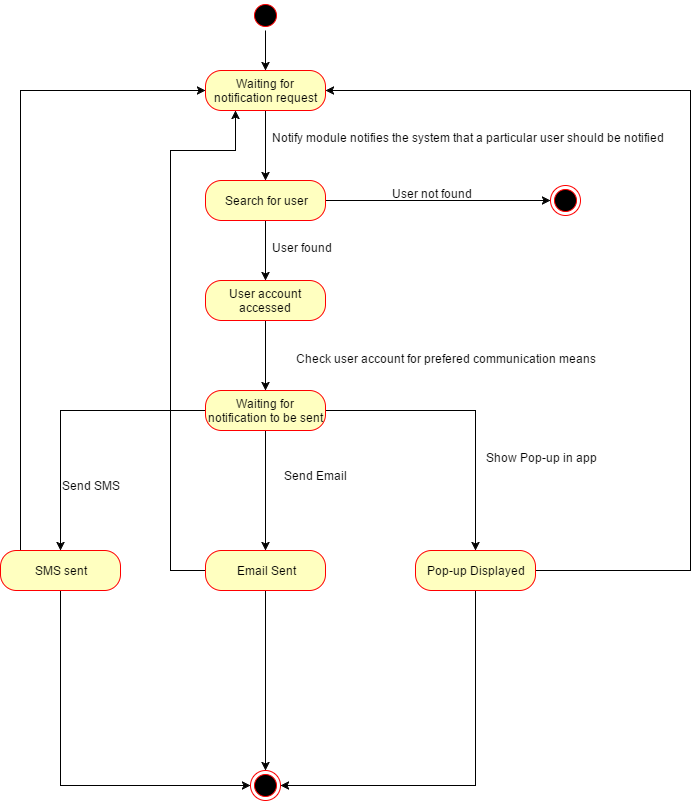

The diagram above was exported from draw.io. Its source (the exported page's mxGraphModel, read from the mxfile embedded in the PNG):
<mxGraphModel dx="1106" dy="565" grid="1" gridSize="10" guides="1" tooltips="1" connect="1" arrows="1" fold="1" page="1" pageScale="1" pageWidth="850" pageHeight="1100" background="#ffffff" math="0" shadow="0">
  <root>
    <mxCell id="0" />
    <mxCell id="1" parent="0" />
    <mxCell id="3d277ad7d601f29d-6" style="edgeStyle=orthogonalEdgeStyle;rounded=0;html=1;jettySize=auto;orthogonalLoop=1;" edge="1" parent="1" source="3d277ad7d601f29d-1" target="3d277ad7d601f29d-4">
      <mxGeometry relative="1" as="geometry" />
    </mxCell>
    <mxCell id="3d277ad7d601f29d-1" value="" style="ellipse;html=1;shape=startState;fillColor=#000000;strokeColor=#ff0000;" vertex="1" parent="1">
      <mxGeometry x="310" y="90" width="30" height="30" as="geometry" />
    </mxCell>
    <mxCell id="3d277ad7d601f29d-3" value="" style="ellipse;html=1;shape=endState;fillColor=#000000;strokeColor=#ff0000;" vertex="1" parent="1">
      <mxGeometry x="310" y="860" width="30" height="30" as="geometry" />
    </mxCell>
    <mxCell id="3d277ad7d601f29d-9" style="edgeStyle=orthogonalEdgeStyle;rounded=0;html=1;jettySize=auto;orthogonalLoop=1;" edge="1" parent="1" source="3d277ad7d601f29d-4" target="3d277ad7d601f29d-11">
      <mxGeometry relative="1" as="geometry">
        <mxPoint x="325" y="270" as="targetPoint" />
        <Array as="points">
          <mxPoint x="325" y="250" />
          <mxPoint x="325" y="250" />
        </Array>
      </mxGeometry>
    </mxCell>
    <mxCell id="3d277ad7d601f29d-4" value="Waiting for notification request" style="rounded=1;whiteSpace=wrap;html=1;arcSize=40;fillColor=#ffffc0;strokeColor=#ff0000;" vertex="1" parent="1">
      <mxGeometry x="265" y="160" width="120" height="40" as="geometry" />
    </mxCell>
    <mxCell id="3d277ad7d601f29d-10" value="Notify module notifies the system that a particular user should be notified" style="text;html=1;resizable=0;points=[];autosize=1;align=left;verticalAlign=top;spacingTop=-4;" vertex="1" parent="1">
      <mxGeometry x="330" y="218" width="410" height="20" as="geometry" />
    </mxCell>
    <mxCell id="3d277ad7d601f29d-14" style="edgeStyle=orthogonalEdgeStyle;rounded=0;html=1;jettySize=auto;orthogonalLoop=1;" edge="1" parent="1" source="3d277ad7d601f29d-11" target="3d277ad7d601f29d-13">
      <mxGeometry relative="1" as="geometry" />
    </mxCell>
    <mxCell id="3d277ad7d601f29d-18" style="edgeStyle=orthogonalEdgeStyle;rounded=0;html=1;jettySize=auto;orthogonalLoop=1;" edge="1" parent="1" source="3d277ad7d601f29d-11" target="3d277ad7d601f29d-16">
      <mxGeometry relative="1" as="geometry" />
    </mxCell>
    <mxCell id="3d277ad7d601f29d-11" value="Search for user" style="rounded=1;whiteSpace=wrap;html=1;arcSize=40;fillColor=#ffffc0;strokeColor=#ff0000;" vertex="1" parent="1">
      <mxGeometry x="265" y="270" width="120" height="40" as="geometry" />
    </mxCell>
    <mxCell id="3d277ad7d601f29d-13" value="" style="ellipse;html=1;shape=endState;fillColor=#000000;strokeColor=#ff0000;" vertex="1" parent="1">
      <mxGeometry x="610" y="275" width="30" height="30" as="geometry" />
    </mxCell>
    <mxCell id="3d277ad7d601f29d-15" value="User not found" style="text;html=1;resizable=0;points=[];autosize=1;align=left;verticalAlign=top;spacingTop=-4;" vertex="1" parent="1">
      <mxGeometry x="450" y="274" width="100" height="20" as="geometry" />
    </mxCell>
    <mxCell id="3d277ad7d601f29d-22" style="edgeStyle=orthogonalEdgeStyle;rounded=0;html=1;jettySize=auto;orthogonalLoop=1;" edge="1" parent="1" source="3d277ad7d601f29d-16" target="3d277ad7d601f29d-20">
      <mxGeometry relative="1" as="geometry" />
    </mxCell>
    <mxCell id="3d277ad7d601f29d-16" value="User account accessed" style="rounded=1;whiteSpace=wrap;html=1;arcSize=40;fillColor=#ffffc0;strokeColor=#ff0000;" vertex="1" parent="1">
      <mxGeometry x="265" y="370" width="120" height="40" as="geometry" />
    </mxCell>
    <mxCell id="3d277ad7d601f29d-19" value="User found" style="text;html=1;resizable=0;points=[];autosize=1;align=left;verticalAlign=top;spacingTop=-4;" vertex="1" parent="1">
      <mxGeometry x="330" y="328" width="80" height="20" as="geometry" />
    </mxCell>
    <mxCell id="3d277ad7d601f29d-30" style="edgeStyle=orthogonalEdgeStyle;rounded=0;html=1;jettySize=auto;orthogonalLoop=1;" edge="1" parent="1" source="3d277ad7d601f29d-20" target="3d277ad7d601f29d-28">
      <mxGeometry relative="1" as="geometry" />
    </mxCell>
    <mxCell id="3d277ad7d601f29d-31" style="edgeStyle=orthogonalEdgeStyle;rounded=0;html=1;jettySize=auto;orthogonalLoop=1;" edge="1" parent="1" source="3d277ad7d601f29d-20" target="3d277ad7d601f29d-26">
      <mxGeometry relative="1" as="geometry" />
    </mxCell>
    <mxCell id="3d277ad7d601f29d-32" style="edgeStyle=orthogonalEdgeStyle;rounded=0;html=1;jettySize=auto;orthogonalLoop=1;" edge="1" parent="1" source="3d277ad7d601f29d-20" target="3d277ad7d601f29d-24">
      <mxGeometry relative="1" as="geometry" />
    </mxCell>
    <mxCell id="3d277ad7d601f29d-20" value="Waiting for notification to be sent" style="rounded=1;whiteSpace=wrap;html=1;arcSize=40;fillColor=#ffffc0;strokeColor=#ff0000;" vertex="1" parent="1">
      <mxGeometry x="265" y="480" width="120" height="40" as="geometry" />
    </mxCell>
    <mxCell id="3d277ad7d601f29d-23" value="Check user account for prefered communication means" style="text;html=1;resizable=0;points=[];autosize=1;align=left;verticalAlign=top;spacingTop=-4;" vertex="1" parent="1">
      <mxGeometry x="354" y="439" width="320" height="20" as="geometry" />
    </mxCell>
    <mxCell id="3d277ad7d601f29d-38" style="edgeStyle=orthogonalEdgeStyle;rounded=0;html=1;entryX=0;entryY=0.5;jettySize=auto;orthogonalLoop=1;" edge="1" parent="1" source="3d277ad7d601f29d-24" target="3d277ad7d601f29d-3">
      <mxGeometry relative="1" as="geometry">
        <Array as="points">
          <mxPoint x="120" y="875" />
        </Array>
      </mxGeometry>
    </mxCell>
    <mxCell id="3d277ad7d601f29d-39" style="edgeStyle=orthogonalEdgeStyle;rounded=0;html=1;entryX=0;entryY=0.5;jettySize=auto;orthogonalLoop=1;" edge="1" parent="1" source="3d277ad7d601f29d-24" target="3d277ad7d601f29d-4">
      <mxGeometry relative="1" as="geometry">
        <Array as="points">
          <mxPoint x="80" y="180" />
        </Array>
      </mxGeometry>
    </mxCell>
    <mxCell id="3d277ad7d601f29d-24" value="SMS sent" style="rounded=1;whiteSpace=wrap;html=1;arcSize=40;fillColor=#ffffc0;strokeColor=#ff0000;" vertex="1" parent="1">
      <mxGeometry x="60" y="640" width="120" height="40" as="geometry" />
    </mxCell>
    <mxCell id="3d277ad7d601f29d-37" style="edgeStyle=orthogonalEdgeStyle;rounded=0;html=1;jettySize=auto;orthogonalLoop=1;" edge="1" parent="1" source="3d277ad7d601f29d-26" target="3d277ad7d601f29d-3">
      <mxGeometry relative="1" as="geometry" />
    </mxCell>
    <mxCell id="3d277ad7d601f29d-41" style="edgeStyle=orthogonalEdgeStyle;rounded=0;html=1;entryX=0.25;entryY=1;jettySize=auto;orthogonalLoop=1;" edge="1" parent="1" source="3d277ad7d601f29d-26" target="3d277ad7d601f29d-4">
      <mxGeometry relative="1" as="geometry">
        <Array as="points">
          <mxPoint x="230" y="660" />
          <mxPoint x="230" y="240" />
          <mxPoint x="295" y="240" />
        </Array>
      </mxGeometry>
    </mxCell>
    <mxCell id="3d277ad7d601f29d-26" value="Email Sent" style="rounded=1;whiteSpace=wrap;html=1;arcSize=40;fillColor=#ffffc0;strokeColor=#ff0000;" vertex="1" parent="1">
      <mxGeometry x="265" y="640" width="120" height="40" as="geometry" />
    </mxCell>
    <mxCell id="3d277ad7d601f29d-36" style="edgeStyle=orthogonalEdgeStyle;rounded=0;html=1;jettySize=auto;orthogonalLoop=1;entryX=1;entryY=0.5;" edge="1" parent="1" source="3d277ad7d601f29d-28" target="3d277ad7d601f29d-3">
      <mxGeometry relative="1" as="geometry">
        <mxPoint x="540" y="950" as="targetPoint" />
        <Array as="points">
          <mxPoint x="535" y="875" />
        </Array>
      </mxGeometry>
    </mxCell>
    <mxCell id="3d277ad7d601f29d-40" style="edgeStyle=orthogonalEdgeStyle;rounded=0;html=1;entryX=1;entryY=0.5;jettySize=auto;orthogonalLoop=1;" edge="1" parent="1" source="3d277ad7d601f29d-28" target="3d277ad7d601f29d-4">
      <mxGeometry relative="1" as="geometry">
        <Array as="points">
          <mxPoint x="750" y="660" />
          <mxPoint x="750" y="180" />
        </Array>
      </mxGeometry>
    </mxCell>
    <mxCell id="3d277ad7d601f29d-28" value="Pop-up Displayed" style="rounded=1;whiteSpace=wrap;html=1;arcSize=40;fillColor=#ffffc0;strokeColor=#ff0000;" vertex="1" parent="1">
      <mxGeometry x="475" y="640" width="120" height="40" as="geometry" />
    </mxCell>
    <mxCell id="3d277ad7d601f29d-33" value="Send SMS" style="text;html=1;resizable=0;points=[];autosize=1;align=left;verticalAlign=top;spacingTop=-4;" vertex="1" parent="1">
      <mxGeometry x="120" y="566" width="70" height="20" as="geometry" />
    </mxCell>
    <mxCell id="3d277ad7d601f29d-34" value="Send Email" style="text;html=1;resizable=0;points=[];autosize=1;align=left;verticalAlign=top;spacingTop=-4;" vertex="1" parent="1">
      <mxGeometry x="342" y="556" width="80" height="20" as="geometry" />
    </mxCell>
    <mxCell id="3d277ad7d601f29d-35" value="Show Pop-up in app" style="text;html=1;resizable=0;points=[];autosize=1;align=left;verticalAlign=top;spacingTop=-4;" vertex="1" parent="1">
      <mxGeometry x="544" y="538" width="130" height="20" as="geometry" />
    </mxCell>
  </root>
</mxGraphModel>